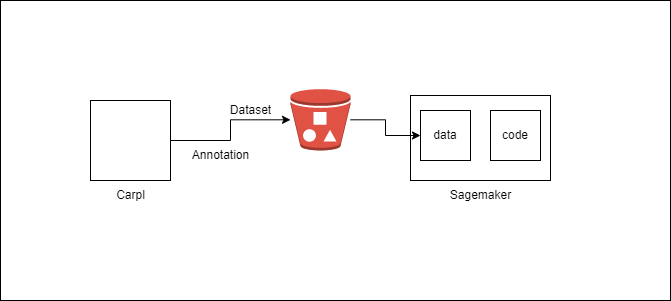

The diagram above was exported from draw.io. Its source (the exported page's mxGraphModel, read from the mxfile embedded in the PNG):
<mxGraphModel dx="1038" dy="513" grid="1" gridSize="10" guides="1" tooltips="1" connect="1" arrows="1" fold="1" page="1" pageScale="1" pageWidth="850" pageHeight="1100" math="0" shadow="0">
  <root>
    <mxCell id="0" />
    <mxCell id="1" parent="0" />
    <mxCell id="7B6ixKyAkg-Uc9kMEMoU-16" value="" style="rounded=0;whiteSpace=wrap;html=1;" vertex="1" parent="1">
      <mxGeometry x="70" y="20" width="670" height="300" as="geometry" />
    </mxCell>
    <mxCell id="7B6ixKyAkg-Uc9kMEMoU-15" style="edgeStyle=orthogonalEdgeStyle;rounded=0;orthogonalLoop=1;jettySize=auto;html=1;" edge="1" parent="1" source="7B6ixKyAkg-Uc9kMEMoU-1" target="7B6ixKyAkg-Uc9kMEMoU-3">
      <mxGeometry relative="1" as="geometry" />
    </mxCell>
    <mxCell id="7B6ixKyAkg-Uc9kMEMoU-1" value="" style="whiteSpace=wrap;html=1;aspect=fixed;" vertex="1" parent="1">
      <mxGeometry x="160" y="120" width="80" height="80" as="geometry" />
    </mxCell>
    <mxCell id="7B6ixKyAkg-Uc9kMEMoU-2" value="" style="rounded=0;whiteSpace=wrap;html=1;" vertex="1" parent="1">
      <mxGeometry x="480" y="115" width="140" height="85" as="geometry" />
    </mxCell>
    <mxCell id="7B6ixKyAkg-Uc9kMEMoU-13" style="edgeStyle=orthogonalEdgeStyle;rounded=0;orthogonalLoop=1;jettySize=auto;html=1;" edge="1" parent="1" source="7B6ixKyAkg-Uc9kMEMoU-3" target="7B6ixKyAkg-Uc9kMEMoU-11">
      <mxGeometry relative="1" as="geometry" />
    </mxCell>
    <mxCell id="7B6ixKyAkg-Uc9kMEMoU-3" value="" style="outlineConnect=0;dashed=0;verticalLabelPosition=bottom;verticalAlign=top;align=center;html=1;shape=mxgraph.aws3.bucket_with_objects;fillColor=#E05243;gradientColor=none;" vertex="1" parent="1">
      <mxGeometry x="360" y="108.5" width="60" height="61.5" as="geometry" />
    </mxCell>
    <mxCell id="7B6ixKyAkg-Uc9kMEMoU-7" value="Dataset" style="text;html=1;align=center;verticalAlign=middle;resizable=0;points=[];autosize=1;strokeColor=none;fillColor=none;" vertex="1" parent="1">
      <mxGeometry x="290" y="115" width="60" height="30" as="geometry" />
    </mxCell>
    <mxCell id="7B6ixKyAkg-Uc9kMEMoU-9" value="Carpl" style="text;html=1;align=center;verticalAlign=middle;resizable=0;points=[];autosize=1;strokeColor=none;fillColor=none;" vertex="1" parent="1">
      <mxGeometry x="175" y="200" width="50" height="30" as="geometry" />
    </mxCell>
    <mxCell id="7B6ixKyAkg-Uc9kMEMoU-10" value="Sagemaker" style="text;html=1;align=center;verticalAlign=middle;resizable=0;points=[];autosize=1;strokeColor=none;fillColor=none;" vertex="1" parent="1">
      <mxGeometry x="510" y="200" width="80" height="30" as="geometry" />
    </mxCell>
    <mxCell id="7B6ixKyAkg-Uc9kMEMoU-11" value="data" style="whiteSpace=wrap;html=1;aspect=fixed;" vertex="1" parent="1">
      <mxGeometry x="490" y="130" width="50" height="50" as="geometry" />
    </mxCell>
    <mxCell id="7B6ixKyAkg-Uc9kMEMoU-12" value="code" style="whiteSpace=wrap;html=1;aspect=fixed;" vertex="1" parent="1">
      <mxGeometry x="560" y="130" width="50" height="50" as="geometry" />
    </mxCell>
    <mxCell id="7B6ixKyAkg-Uc9kMEMoU-8" value="Annotation" style="text;html=1;align=center;verticalAlign=middle;resizable=0;points=[];autosize=1;strokeColor=none;fillColor=none;" vertex="1" parent="1">
      <mxGeometry x="250" y="160" width="80" height="30" as="geometry" />
    </mxCell>
  </root>
</mxGraphModel>